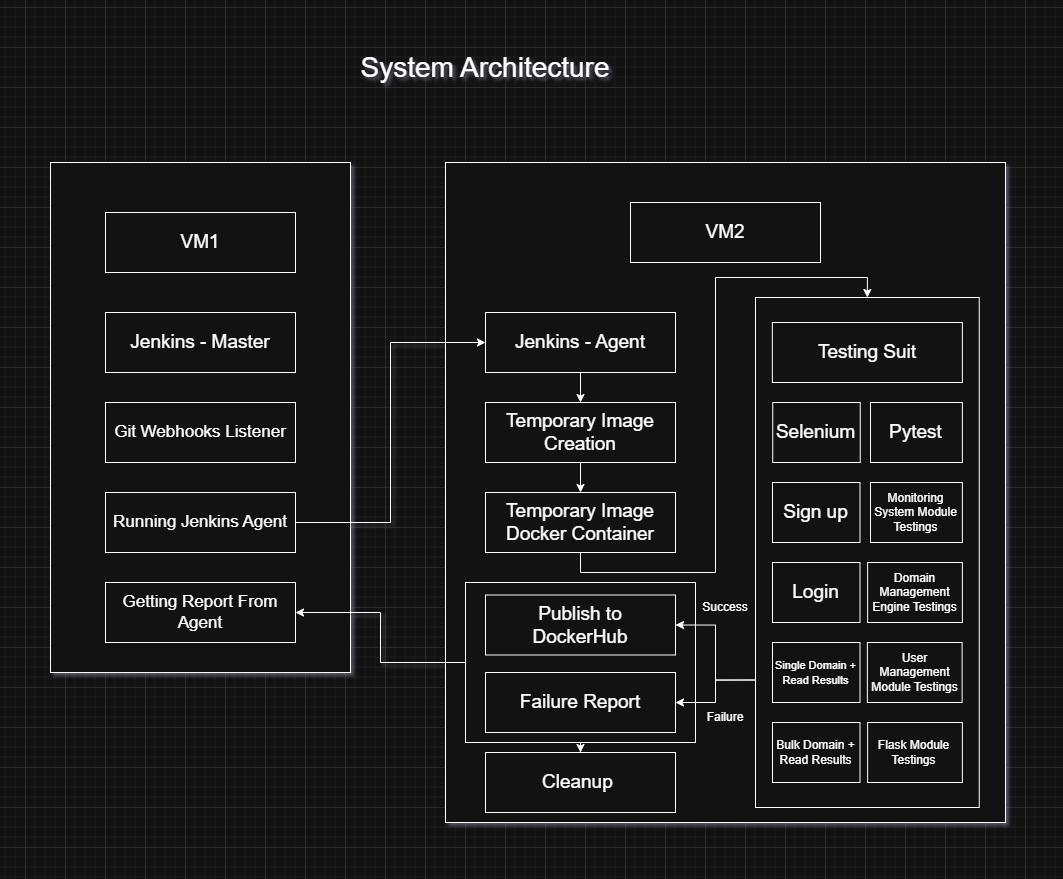

The diagram above was exported from draw.io. Its source (the exported page's mxGraphModel, read from the mxfile embedded in the PNG):
<mxGraphModel dx="2296" dy="834" grid="1" gridSize="10" guides="1" tooltips="1" connect="1" arrows="1" fold="1" page="1" pageScale="1" pageWidth="850" pageHeight="1100" math="0" shadow="0">
  <root>
    <mxCell id="0" />
    <mxCell id="1" parent="0" />
    <mxCell id="w_xFOv7xiUCTzru2UOfu-37" value="" style="rounded=0;whiteSpace=wrap;html=1;" parent="1" vertex="1">
      <mxGeometry x="820" y="275" width="560" height="660" as="geometry" />
    </mxCell>
    <mxCell id="w_xFOv7xiUCTzru2UOfu-38" value="" style="rounded=0;whiteSpace=wrap;html=1;" parent="1" vertex="1">
      <mxGeometry x="1130" y="410" width="223.75" height="510" as="geometry" />
    </mxCell>
    <mxCell id="1Us_jhvlRbH1THvDBpTr-7" value="" style="rounded=0;whiteSpace=wrap;html=1;" vertex="1" parent="1">
      <mxGeometry x="1147" y="675" width="87.5" height="60" as="geometry" />
    </mxCell>
    <mxCell id="1Us_jhvlRbH1THvDBpTr-5" value="" style="rounded=0;whiteSpace=wrap;html=1;" vertex="1" parent="1">
      <mxGeometry x="1147" y="755" width="87.5" height="60" as="geometry" />
    </mxCell>
    <mxCell id="1Us_jhvlRbH1THvDBpTr-6" value="" style="rounded=0;whiteSpace=wrap;html=1;" vertex="1" parent="1">
      <mxGeometry x="1147" y="835" width="87.5" height="60" as="geometry" />
    </mxCell>
    <mxCell id="1Us_jhvlRbH1THvDBpTr-8" value="" style="rounded=0;whiteSpace=wrap;html=1;" vertex="1" parent="1">
      <mxGeometry x="1147" y="595" width="87.5" height="60" as="geometry" />
    </mxCell>
    <mxCell id="1Us_jhvlRbH1THvDBpTr-2" value="" style="rounded=0;whiteSpace=wrap;html=1;" vertex="1" parent="1">
      <mxGeometry x="1147.2399999999998" y="515" width="87.5" height="60" as="geometry" />
    </mxCell>
    <mxCell id="w_xFOv7xiUCTzru2UOfu-47" value="" style="rounded=0;whiteSpace=wrap;html=1;" parent="1" vertex="1">
      <mxGeometry x="425" y="275" width="300" height="510" as="geometry" />
    </mxCell>
    <mxCell id="w_xFOv7xiUCTzru2UOfu-70" style="edgeStyle=orthogonalEdgeStyle;rounded=0;orthogonalLoop=1;jettySize=auto;html=1;exitX=0.5;exitY=1;exitDx=0;exitDy=0;" parent="1" source="w_xFOv7xiUCTzru2UOfu-65" target="w_xFOv7xiUCTzru2UOfu-61" edge="1">
      <mxGeometry relative="1" as="geometry" />
    </mxCell>
    <mxCell id="w_xFOv7xiUCTzru2UOfu-71" style="edgeStyle=orthogonalEdgeStyle;rounded=0;orthogonalLoop=1;jettySize=auto;html=1;exitX=0;exitY=0.5;exitDx=0;exitDy=0;entryX=1;entryY=0.5;entryDx=0;entryDy=0;" parent="1" source="w_xFOv7xiUCTzru2UOfu-65" target="w_xFOv7xiUCTzru2UOfu-46" edge="1">
      <mxGeometry relative="1" as="geometry" />
    </mxCell>
    <mxCell id="w_xFOv7xiUCTzru2UOfu-65" value="" style="rounded=0;whiteSpace=wrap;html=1;" parent="1" vertex="1">
      <mxGeometry x="840" y="695" width="230" height="160" as="geometry" />
    </mxCell>
    <mxCell id="w_xFOv7xiUCTzru2UOfu-66" style="edgeStyle=orthogonalEdgeStyle;rounded=0;orthogonalLoop=1;jettySize=auto;html=1;exitX=0;exitY=0.75;exitDx=0;exitDy=0;entryX=1;entryY=0.5;entryDx=0;entryDy=0;" parent="1" source="w_xFOv7xiUCTzru2UOfu-38" target="w_xFOv7xiUCTzru2UOfu-59" edge="1">
      <mxGeometry relative="1" as="geometry" />
    </mxCell>
    <mxCell id="w_xFOv7xiUCTzru2UOfu-67" style="edgeStyle=orthogonalEdgeStyle;rounded=0;orthogonalLoop=1;jettySize=auto;html=1;exitX=0;exitY=0.75;exitDx=0;exitDy=0;" parent="1" source="w_xFOv7xiUCTzru2UOfu-38" target="w_xFOv7xiUCTzru2UOfu-63" edge="1">
      <mxGeometry relative="1" as="geometry" />
    </mxCell>
    <mxCell id="w_xFOv7xiUCTzru2UOfu-36" value="" style="rounded=0;whiteSpace=wrap;html=1;" parent="1" vertex="1">
      <mxGeometry x="1242.12" y="675" width="94.75" height="60" as="geometry" />
    </mxCell>
    <mxCell id="w_xFOv7xiUCTzru2UOfu-35" value="" style="rounded=0;whiteSpace=wrap;html=1;" parent="1" vertex="1">
      <mxGeometry x="1241.87" y="755" width="94.75" height="60" as="geometry" />
    </mxCell>
    <mxCell id="w_xFOv7xiUCTzru2UOfu-34" value="" style="rounded=0;whiteSpace=wrap;html=1;" parent="1" vertex="1">
      <mxGeometry x="1242.12" y="835" width="94.75" height="60" as="geometry" />
    </mxCell>
    <mxCell id="w_xFOv7xiUCTzru2UOfu-33" value="" style="rounded=0;whiteSpace=wrap;html=1;" parent="1" vertex="1">
      <mxGeometry x="1245" y="595" width="91.87" height="60" as="geometry" />
    </mxCell>
    <mxCell id="w_xFOv7xiUCTzru2UOfu-6" value="" style="rounded=0;whiteSpace=wrap;html=1;" parent="1" vertex="1">
      <mxGeometry x="1005" y="315" width="190" height="60" as="geometry" />
    </mxCell>
    <mxCell id="w_xFOv7xiUCTzru2UOfu-5" value="" style="rounded=0;whiteSpace=wrap;html=1;" parent="1" vertex="1">
      <mxGeometry x="480" y="325" width="190" height="60" as="geometry" />
    </mxCell>
    <mxCell id="w_xFOv7xiUCTzru2UOfu-3" value="&lt;font style=&quot;font-size: 19px;&quot;&gt;VM1&lt;/font&gt;" style="text;html=1;whiteSpace=wrap;strokeColor=none;fillColor=none;align=center;verticalAlign=middle;rounded=0;" parent="1" vertex="1">
      <mxGeometry x="540" y="340" width="70" height="30" as="geometry" />
    </mxCell>
    <mxCell id="w_xFOv7xiUCTzru2UOfu-4" value="&lt;font style=&quot;font-size: 19px;&quot;&gt;VM2&lt;/font&gt;" style="text;html=1;whiteSpace=wrap;strokeColor=none;fillColor=none;align=center;verticalAlign=middle;rounded=0;" parent="1" vertex="1">
      <mxGeometry x="1065" y="330" width="70" height="30" as="geometry" />
    </mxCell>
    <mxCell id="w_xFOv7xiUCTzru2UOfu-7" value="" style="rounded=0;whiteSpace=wrap;html=1;" parent="1" vertex="1">
      <mxGeometry x="480" y="425" width="190" height="60" as="geometry" />
    </mxCell>
    <mxCell id="w_xFOv7xiUCTzru2UOfu-8" value="&lt;font style=&quot;font-size: 19px;&quot;&gt;Jenkins - Master&lt;/font&gt;" style="text;html=1;whiteSpace=wrap;strokeColor=none;fillColor=none;align=center;verticalAlign=middle;rounded=0;" parent="1" vertex="1">
      <mxGeometry x="495" y="440" width="160" height="30" as="geometry" />
    </mxCell>
    <mxCell id="w_xFOv7xiUCTzru2UOfu-52" style="edgeStyle=orthogonalEdgeStyle;rounded=0;orthogonalLoop=1;jettySize=auto;html=1;exitX=0.5;exitY=1;exitDx=0;exitDy=0;entryX=0.5;entryY=0;entryDx=0;entryDy=0;" parent="1" source="w_xFOv7xiUCTzru2UOfu-9" target="w_xFOv7xiUCTzru2UOfu-42" edge="1">
      <mxGeometry relative="1" as="geometry" />
    </mxCell>
    <mxCell id="w_xFOv7xiUCTzru2UOfu-9" value="" style="rounded=0;whiteSpace=wrap;html=1;" parent="1" vertex="1">
      <mxGeometry x="860" y="425" width="190" height="60" as="geometry" />
    </mxCell>
    <mxCell id="w_xFOv7xiUCTzru2UOfu-10" value="&lt;font style=&quot;font-size: 19px;&quot;&gt;Jenkins - Agent&lt;/font&gt;" style="text;html=1;whiteSpace=wrap;strokeColor=none;fillColor=none;align=center;verticalAlign=middle;rounded=0;" parent="1" vertex="1">
      <mxGeometry x="875" y="440" width="160" height="30" as="geometry" />
    </mxCell>
    <mxCell id="w_xFOv7xiUCTzru2UOfu-11" value="" style="rounded=0;whiteSpace=wrap;html=1;" parent="1" vertex="1">
      <mxGeometry x="1146.87" y="435" width="190" height="60" as="geometry" />
    </mxCell>
    <mxCell id="w_xFOv7xiUCTzru2UOfu-12" value="&lt;span style=&quot;font-size: 19px;&quot;&gt;Testing Suit&lt;/span&gt;" style="text;html=1;whiteSpace=wrap;strokeColor=none;fillColor=none;align=center;verticalAlign=middle;rounded=0;" parent="1" vertex="1">
      <mxGeometry x="1161.87" y="450" width="160" height="30" as="geometry" />
    </mxCell>
    <mxCell id="w_xFOv7xiUCTzru2UOfu-13" value="" style="rounded=0;whiteSpace=wrap;html=1;" parent="1" vertex="1">
      <mxGeometry x="1245" y="515" width="91.87" height="60" as="geometry" />
    </mxCell>
    <mxCell id="w_xFOv7xiUCTzru2UOfu-14" value="&lt;font style=&quot;font-size: 19px;&quot;&gt;Pytest&lt;/font&gt;" style="text;html=1;whiteSpace=wrap;strokeColor=none;fillColor=none;align=center;verticalAlign=middle;rounded=0;" parent="1" vertex="1">
      <mxGeometry x="1249" y="527.5" width="82.5" height="35" as="geometry" />
    </mxCell>
    <mxCell id="w_xFOv7xiUCTzru2UOfu-16" value="&lt;font style=&quot;font-size: 19px;&quot;&gt;Selenium&lt;/font&gt;" style="text;html=1;whiteSpace=wrap;strokeColor=none;fillColor=none;align=center;verticalAlign=middle;rounded=0;" parent="1" vertex="1">
      <mxGeometry x="1143.4899999999998" y="527.5" width="95" height="35" as="geometry" />
    </mxCell>
    <mxCell id="w_xFOv7xiUCTzru2UOfu-18" value="&lt;font style=&quot;font-size: 19px;&quot;&gt;Sign up&lt;/font&gt;" style="text;html=1;whiteSpace=wrap;strokeColor=none;fillColor=none;align=center;verticalAlign=middle;rounded=0;" parent="1" vertex="1">
      <mxGeometry x="1143.4899999999998" y="607.5" width="95" height="35" as="geometry" />
    </mxCell>
    <mxCell id="w_xFOv7xiUCTzru2UOfu-20" value="&lt;font style=&quot;font-size: 19px;&quot;&gt;Login&lt;/font&gt;" style="text;html=1;whiteSpace=wrap;strokeColor=none;fillColor=none;align=center;verticalAlign=middle;rounded=0;" parent="1" vertex="1">
      <mxGeometry x="1143.4899999999998" y="687.5" width="95" height="35" as="geometry" />
    </mxCell>
    <mxCell id="w_xFOv7xiUCTzru2UOfu-22" value="&lt;font style=&quot;font-size: 11px;&quot;&gt;Single Domain + Read Results&lt;/font&gt;" style="text;html=1;whiteSpace=wrap;strokeColor=none;fillColor=none;align=center;verticalAlign=middle;rounded=0;" parent="1" vertex="1">
      <mxGeometry x="1143.4899999999998" y="767.5" width="95" height="35" as="geometry" />
    </mxCell>
    <mxCell id="w_xFOv7xiUCTzru2UOfu-24" value="&lt;font&gt;Bulk Domain + Read Results&lt;/font&gt;" style="text;html=1;whiteSpace=wrap;strokeColor=none;fillColor=none;align=center;verticalAlign=middle;rounded=0;" parent="1" vertex="1">
      <mxGeometry x="1143.4899999999998" y="847.5" width="95" height="35" as="geometry" />
    </mxCell>
    <mxCell id="w_xFOv7xiUCTzru2UOfu-26" value="&lt;font&gt;Monitoring System Module Testings&lt;/font&gt;" style="text;html=1;whiteSpace=wrap;strokeColor=none;fillColor=none;align=center;verticalAlign=middle;rounded=0;" parent="1" vertex="1">
      <mxGeometry x="1243.43" y="607.5" width="95" height="35" as="geometry" />
    </mxCell>
    <mxCell id="w_xFOv7xiUCTzru2UOfu-28" value="&lt;font&gt;Domain Management&lt;/font&gt;&lt;div&gt;&lt;font&gt;Engine Testings&lt;/font&gt;&lt;/div&gt;" style="text;html=1;whiteSpace=wrap;strokeColor=none;fillColor=none;align=center;verticalAlign=middle;rounded=0;" parent="1" vertex="1">
      <mxGeometry x="1241.87" y="687.5" width="95" height="35" as="geometry" />
    </mxCell>
    <mxCell id="w_xFOv7xiUCTzru2UOfu-30" value="&lt;font&gt;User Management Module Testings&lt;/font&gt;" style="text;html=1;whiteSpace=wrap;strokeColor=none;fillColor=none;align=center;verticalAlign=middle;rounded=0;" parent="1" vertex="1">
      <mxGeometry x="1241.87" y="767.5" width="95" height="35" as="geometry" />
    </mxCell>
    <mxCell id="w_xFOv7xiUCTzru2UOfu-32" value="&lt;font&gt;Flask Module Testings&lt;/font&gt;" style="text;html=1;whiteSpace=wrap;strokeColor=none;fillColor=none;align=center;verticalAlign=middle;rounded=0;" parent="1" vertex="1">
      <mxGeometry x="1240.55" y="847.5" width="95" height="35" as="geometry" />
    </mxCell>
    <mxCell id="w_xFOv7xiUCTzru2UOfu-39" value="&lt;font style=&quot;font-size: 17px;&quot;&gt;Git Webhooks Listener&lt;/font&gt;" style="rounded=0;whiteSpace=wrap;html=1;" parent="1" vertex="1">
      <mxGeometry x="480" y="515" width="190" height="60" as="geometry" />
    </mxCell>
    <mxCell id="w_xFOv7xiUCTzru2UOfu-53" style="edgeStyle=orthogonalEdgeStyle;rounded=0;orthogonalLoop=1;jettySize=auto;html=1;exitX=0.5;exitY=1;exitDx=0;exitDy=0;entryX=0.5;entryY=0;entryDx=0;entryDy=0;" parent="1" source="w_xFOv7xiUCTzru2UOfu-42" target="w_xFOv7xiUCTzru2UOfu-48" edge="1">
      <mxGeometry relative="1" as="geometry" />
    </mxCell>
    <mxCell id="w_xFOv7xiUCTzru2UOfu-42" value="" style="rounded=0;whiteSpace=wrap;html=1;" parent="1" vertex="1">
      <mxGeometry x="860" y="515" width="190" height="60" as="geometry" />
    </mxCell>
    <mxCell id="w_xFOv7xiUCTzru2UOfu-43" value="&lt;span style=&quot;font-size: 19px;&quot;&gt;Temporary Image Creation&lt;/span&gt;" style="text;html=1;whiteSpace=wrap;strokeColor=none;fillColor=none;align=center;verticalAlign=middle;rounded=0;" parent="1" vertex="1">
      <mxGeometry x="875" y="530" width="160" height="30" as="geometry" />
    </mxCell>
    <mxCell id="w_xFOv7xiUCTzru2UOfu-58" style="edgeStyle=orthogonalEdgeStyle;rounded=0;orthogonalLoop=1;jettySize=auto;html=1;exitX=1;exitY=0.5;exitDx=0;exitDy=0;entryX=0;entryY=0.5;entryDx=0;entryDy=0;" parent="1" source="w_xFOv7xiUCTzru2UOfu-45" target="w_xFOv7xiUCTzru2UOfu-9" edge="1">
      <mxGeometry relative="1" as="geometry" />
    </mxCell>
    <mxCell id="w_xFOv7xiUCTzru2UOfu-45" value="&lt;font style=&quot;font-size: 17px;&quot;&gt;Running Jenkins Agent&lt;/font&gt;" style="rounded=0;whiteSpace=wrap;html=1;" parent="1" vertex="1">
      <mxGeometry x="480" y="605" width="190" height="60" as="geometry" />
    </mxCell>
    <mxCell id="w_xFOv7xiUCTzru2UOfu-46" value="&lt;font style=&quot;font-size: 17px;&quot;&gt;Getting Report From Agent&lt;/font&gt;" style="rounded=0;whiteSpace=wrap;html=1;" parent="1" vertex="1">
      <mxGeometry x="480" y="695" width="190" height="60" as="geometry" />
    </mxCell>
    <mxCell id="w_xFOv7xiUCTzru2UOfu-54" style="edgeStyle=orthogonalEdgeStyle;rounded=0;orthogonalLoop=1;jettySize=auto;html=1;exitX=0.5;exitY=1;exitDx=0;exitDy=0;entryX=0.5;entryY=0;entryDx=0;entryDy=0;" parent="1" source="w_xFOv7xiUCTzru2UOfu-48" target="w_xFOv7xiUCTzru2UOfu-38" edge="1">
      <mxGeometry relative="1" as="geometry" />
    </mxCell>
    <mxCell id="w_xFOv7xiUCTzru2UOfu-48" value="" style="rounded=0;whiteSpace=wrap;html=1;" parent="1" vertex="1">
      <mxGeometry x="860" y="605" width="190" height="60" as="geometry" />
    </mxCell>
    <mxCell id="w_xFOv7xiUCTzru2UOfu-49" value="&lt;span style=&quot;font-size: 19px;&quot;&gt;Temporary Image Docker Container&lt;/span&gt;" style="text;html=1;whiteSpace=wrap;strokeColor=none;fillColor=none;align=center;verticalAlign=middle;rounded=0;" parent="1" vertex="1">
      <mxGeometry x="875" y="620" width="160" height="30" as="geometry" />
    </mxCell>
    <mxCell id="w_xFOv7xiUCTzru2UOfu-59" value="" style="rounded=0;whiteSpace=wrap;html=1;" parent="1" vertex="1">
      <mxGeometry x="860" y="707.5" width="190" height="60" as="geometry" />
    </mxCell>
    <mxCell id="w_xFOv7xiUCTzru2UOfu-60" value="&lt;span style=&quot;font-size: 19px;&quot;&gt;Publish to DockerHub&lt;/span&gt;" style="text;html=1;whiteSpace=wrap;strokeColor=none;fillColor=none;align=center;verticalAlign=middle;rounded=0;" parent="1" vertex="1">
      <mxGeometry x="875" y="722.5" width="160" height="30" as="geometry" />
    </mxCell>
    <mxCell id="w_xFOv7xiUCTzru2UOfu-61" value="" style="rounded=0;whiteSpace=wrap;html=1;" parent="1" vertex="1">
      <mxGeometry x="860" y="865" width="190" height="60" as="geometry" />
    </mxCell>
    <mxCell id="w_xFOv7xiUCTzru2UOfu-62" value="&lt;span style=&quot;font-size: 19px;&quot;&gt;Cleanup&amp;nbsp;&lt;/span&gt;" style="text;html=1;whiteSpace=wrap;strokeColor=none;fillColor=none;align=center;verticalAlign=middle;rounded=0;" parent="1" vertex="1">
      <mxGeometry x="875" y="880" width="160" height="30" as="geometry" />
    </mxCell>
    <mxCell id="w_xFOv7xiUCTzru2UOfu-63" value="" style="rounded=0;whiteSpace=wrap;html=1;" parent="1" vertex="1">
      <mxGeometry x="860" y="785" width="190" height="60" as="geometry" />
    </mxCell>
    <mxCell id="w_xFOv7xiUCTzru2UOfu-64" value="&lt;span style=&quot;font-size: 19px;&quot;&gt;Failure Report&lt;/span&gt;" style="text;html=1;whiteSpace=wrap;strokeColor=none;fillColor=none;align=center;verticalAlign=middle;rounded=0;" parent="1" vertex="1">
      <mxGeometry x="875" y="800" width="160" height="30" as="geometry" />
    </mxCell>
    <mxCell id="w_xFOv7xiUCTzru2UOfu-68" value="Success" style="text;html=1;whiteSpace=wrap;strokeColor=none;fillColor=none;align=center;verticalAlign=middle;rounded=0;" parent="1" vertex="1">
      <mxGeometry x="1070" y="705" width="60" height="30" as="geometry" />
    </mxCell>
    <mxCell id="w_xFOv7xiUCTzru2UOfu-69" value="Failure" style="text;html=1;whiteSpace=wrap;strokeColor=none;fillColor=none;align=center;verticalAlign=middle;rounded=0;" parent="1" vertex="1">
      <mxGeometry x="1070" y="815" width="60" height="30" as="geometry" />
    </mxCell>
    <mxCell id="w_xFOv7xiUCTzru2UOfu-72" value="&lt;font style=&quot;font-size: 28px;&quot;&gt;System Architecture&lt;/font&gt;" style="text;html=1;whiteSpace=wrap;strokeColor=none;fillColor=none;align=center;verticalAlign=middle;rounded=0;" parent="1" vertex="1">
      <mxGeometry x="635" y="165" width="450" height="30" as="geometry" />
    </mxCell>
  </root>
</mxGraphModel>